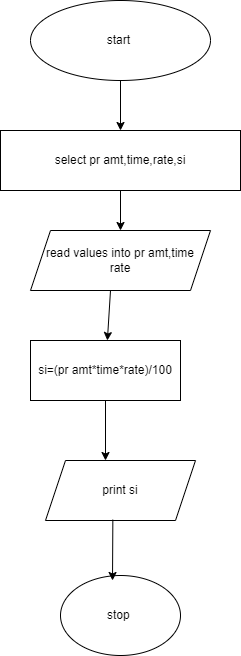

The diagram above was exported from draw.io. Its source (the exported page's mxGraphModel, read from the mxfile embedded in the PNG):
<mxGraphModel dx="880" dy="1613" grid="1" gridSize="10" guides="1" tooltips="1" connect="1" arrows="1" fold="1" page="1" pageScale="1" pageWidth="827" pageHeight="1169" math="0" shadow="0">
  <root>
    <mxCell id="0" />
    <mxCell id="1" parent="0" />
    <mxCell id="Pv7R14tdI3IPhZFOAa26-1" value="stop&amp;nbsp;" style="ellipse;whiteSpace=wrap;html=1;" vertex="1" parent="1">
      <mxGeometry x="320" y="505" width="120" height="80" as="geometry" />
    </mxCell>
    <mxCell id="Pv7R14tdI3IPhZFOAa26-2" value="start&amp;nbsp;" style="ellipse;whiteSpace=wrap;html=1;" vertex="1" parent="1">
      <mxGeometry x="290" y="-70" width="180" height="80" as="geometry" />
    </mxCell>
    <mxCell id="Pv7R14tdI3IPhZFOAa26-3" value="select pr amt,time,rate,si" style="rounded=0;whiteSpace=wrap;html=1;" vertex="1" parent="1">
      <mxGeometry x="260" y="60" width="240" height="60" as="geometry" />
    </mxCell>
    <mxCell id="Pv7R14tdI3IPhZFOAa26-4" value="read values into pr amt,time&lt;br&gt;rate" style="shape=parallelogram;perimeter=parallelogramPerimeter;whiteSpace=wrap;html=1;fixedSize=1;" vertex="1" parent="1">
      <mxGeometry x="290" y="160" width="180" height="60" as="geometry" />
    </mxCell>
    <mxCell id="Pv7R14tdI3IPhZFOAa26-5" value="si=(pr amt*time*rate)/100" style="rounded=0;whiteSpace=wrap;html=1;" vertex="1" parent="1">
      <mxGeometry x="290" y="270" width="150" height="60" as="geometry" />
    </mxCell>
    <mxCell id="Pv7R14tdI3IPhZFOAa26-6" value="print si" style="shape=parallelogram;perimeter=parallelogramPerimeter;whiteSpace=wrap;html=1;fixedSize=1;" vertex="1" parent="1">
      <mxGeometry x="305" y="390" width="150" height="60" as="geometry" />
    </mxCell>
    <mxCell id="Pv7R14tdI3IPhZFOAa26-7" value="" style="endArrow=classic;html=1;rounded=0;exitX=0.5;exitY=1;exitDx=0;exitDy=0;entryX=0.5;entryY=0;entryDx=0;entryDy=0;" edge="1" parent="1" source="Pv7R14tdI3IPhZFOAa26-3" target="Pv7R14tdI3IPhZFOAa26-4">
      <mxGeometry width="50" height="50" relative="1" as="geometry">
        <mxPoint x="370" y="180" as="sourcePoint" />
        <mxPoint x="420" y="130" as="targetPoint" />
      </mxGeometry>
    </mxCell>
    <mxCell id="Pv7R14tdI3IPhZFOAa26-8" value="" style="endArrow=classic;html=1;rounded=0;" edge="1" parent="1" target="Pv7R14tdI3IPhZFOAa26-5">
      <mxGeometry width="50" height="50" relative="1" as="geometry">
        <mxPoint x="370" y="220" as="sourcePoint" />
        <mxPoint x="420" y="230" as="targetPoint" />
      </mxGeometry>
    </mxCell>
    <mxCell id="Pv7R14tdI3IPhZFOAa26-9" value="" style="endArrow=classic;html=1;rounded=0;exitX=0.5;exitY=1;exitDx=0;exitDy=0;" edge="1" parent="1" source="Pv7R14tdI3IPhZFOAa26-5">
      <mxGeometry width="50" height="50" relative="1" as="geometry">
        <mxPoint x="380" y="380" as="sourcePoint" />
        <mxPoint x="365" y="390" as="targetPoint" />
      </mxGeometry>
    </mxCell>
    <mxCell id="Pv7R14tdI3IPhZFOAa26-10" value="" style="endArrow=classic;html=1;rounded=0;exitX=0.449;exitY=0.986;exitDx=0;exitDy=0;exitPerimeter=0;" edge="1" parent="1" source="Pv7R14tdI3IPhZFOAa26-6">
      <mxGeometry width="50" height="50" relative="1" as="geometry">
        <mxPoint x="400" y="520" as="sourcePoint" />
        <mxPoint x="372" y="510" as="targetPoint" />
      </mxGeometry>
    </mxCell>
    <mxCell id="Pv7R14tdI3IPhZFOAa26-11" value="" style="endArrow=classic;html=1;rounded=0;exitX=0.5;exitY=1;exitDx=0;exitDy=0;entryX=0.5;entryY=0;entryDx=0;entryDy=0;" edge="1" parent="1" source="Pv7R14tdI3IPhZFOAa26-2" target="Pv7R14tdI3IPhZFOAa26-3">
      <mxGeometry width="50" height="50" relative="1" as="geometry">
        <mxPoint x="390" y="70" as="sourcePoint" />
        <mxPoint x="440" y="20" as="targetPoint" />
      </mxGeometry>
    </mxCell>
  </root>
</mxGraphModel>